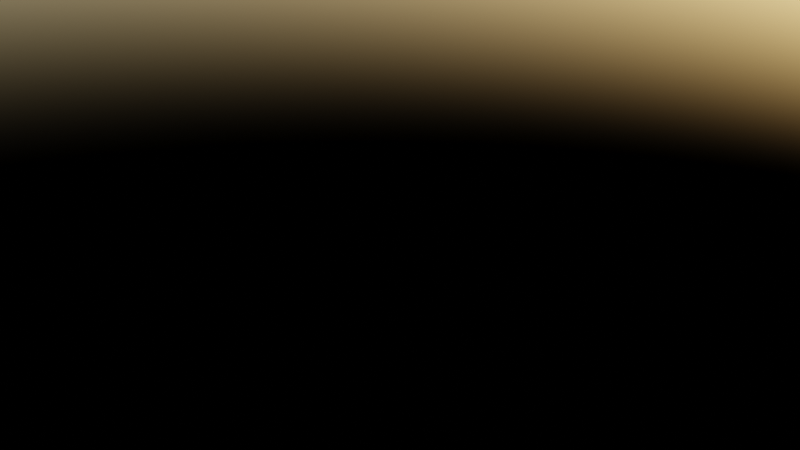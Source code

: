 # Source: MazeMapCreator.blend  (saved by Blender 3.5.10; exported with 4.5.12 LTS)
import bpy
from mathutils import Matrix  # noqa: F401  (used for matrix-valued properties, if any)

bpy.ops.wm.read_factory_settings(use_empty=True)
scene = bpy.context.scene
scene.name = 'Scene'

# ---- collections
col_collection = bpy.data.collections.new('Collection'); scene.collection.children.link(col_collection)

# ---- images (referenced by path relative to the original .blend; pixels are not part of the script)
import os
ASSET_DIR = os.environ.get("B2B_ASSET_DIR", "")  # directory of the original .blend (textures are referenced by path, not embedded)
HERE = os.path.dirname(os.path.abspath(__file__))  # packed textures are extracted next to this script under _unpacked/

def load_image(name, relpath, width, height, colorspace="sRGB"):
    """Load a texture the original file referenced (path relative to the .blend, or extracted next to this script)."""
    p = next((c for c in (os.path.join(HERE, relpath), os.path.join(ASSET_DIR, relpath)) if relpath and os.path.exists(c)), "")
    if p:
        img = bpy.data.images.load(p, check_existing=True)
        img.name = name
    else:  # same state as the original file: an image datablock whose file is absent (Cycles renders it pink)
        img = bpy.data.images.new(name, width, height)
        img.source = "FILE"
        img.filepath = "//" + (relpath or name)
    img.colorspace_settings.name = colorspace
    return img
img_map_21x21_23_png = load_image('map_21x21_23.png', 'map_21x21_23.png', 1024, 1024, 'sRGB')
img_map_21x21_4_png = load_image('map_21x21_4.png', 'map_21x21_4.png', 1024, 1024, 'sRGB')
img_grunge_wall_texture_jpg = load_image('grunge-wall-texture.jpg', 'grunge-wall-texture.jpg', 1024, 1024, 'sRGB')

# ---- materials (node trees are filled in below, after node groups)
mat_material = bpy.data.materials.new('Material')
mat_material.alpha_threshold = 0.0
mat_material.use_transparent_shadow = False
mat_material.roughness = 0.5
mat_material.line_color = (0.0, 0.0, 0.0, 1.0)

# ---- node groups
ng_mapcollor = bpy.data.node_groups.new('MapCollor', 'GeometryNodeTree')
_s = ng_mapcollor.interface.new_socket(name='Vector', in_out='OUTPUT', socket_type='NodeSocketVector')
_s = ng_mapcollor.interface.new_socket(name='Fac', in_out='INPUT', socket_type='NodeSocketFloat')
_s.subtype = 'FACTOR'
_s.default_value = 0.5
_s.min_value = 0.0
_s.max_value = 1.0
_N = ng_mapcollor.nodes; _L = ng_mapcollor.links
n0 = _N.new('NodeGroupOutput'); n0.name = 'Group Output'; n0.location = (555, 0)
n1 = _N.new('NodeGroupInput'); n1.name = 'Group Input'; n1.location = (-565, 0)
n2 = _N.new('ShaderNodeVectorMath'); n2.name = 'Vector Math'; n2.location = (72, 213)
n2.operation = 'MULTIPLY'
n3 = _N.new('ShaderNodeMath'); n3.name = 'Math.003'; n3.location = (-4, -45)
n3.operation = 'SUBTRACT'
n3.inputs[0].default_value = 1.0
n4 = _N.new('ShaderNodeVectorMath'); n4.name = 'Vector Math.001'; n4.location = (226, -84)
n4.operation = 'MULTIPLY'
n5 = _N.new('ShaderNodeValToRGB'); n5.name = 'ColorRamp.001'; n5.location = (-96, -225)
n5.color_ramp.interpolation = 'CARDINAL'
while len(n5.color_ramp.elements) > 1: n5.color_ramp.elements.remove(n5.color_ramp.elements[-1])
n5.color_ramp.elements[0].position = 0.1182; n5.color_ramp.elements[0].color = (0.0999, 0.05951, 0.02956, 1.0)
_e = n5.color_ramp.elements.new(0.3227); _e.color = (0.04059, 0.08329, 0.03413, 1.0)
_e = n5.color_ramp.elements.new(0.4795); _e.color = (0.02035, 0.07379, 0.02527, 1.0)
_e = n5.color_ramp.elements.new(0.5432); _e.color = (0.107, 0.05613, 0.02956, 1.0)
_e = n5.color_ramp.elements.new(0.7364); _e.color = (0.05486, 0.0999, 0.02956, 1.0)
_e = n5.color_ramp.elements.new(0.9955); _e.color = (0.0999, 0.05951, 0.02956, 1.0)
n6 = _N.new('ShaderNodeVectorMath'); n6.name = 'Vector Math.002'; n6.location = (365, 163)
n7 = _N.new('ShaderNodeTexNoise'); n7.name = 'Musgrave Texture'; n7.location = (-365, -236)
n7.width = 150
n7.noise_dimensions = '4D'
n7.normalize = False
n7.inputs[1].default_value = 1.0
n7.inputs[2].default_value = 8.8
n7.inputs[3].default_value = 14.0
n7.inputs[4].default_value = 0.25
n8 = _N.new('ShaderNodeValToRGB'); n8.name = 'ColorRamp'; n8.location = (-337, 236)
n8.color_ramp.interpolation = 'EASE'
while len(n8.color_ramp.elements) > 1: n8.color_ramp.elements.remove(n8.color_ramp.elements[-1])
n8.color_ramp.elements[0].position = 0.04091; n8.color_ramp.elements[0].color = (0.1, 0.05968, 0.02971, 1.0)
_e = n8.color_ramp.elements.new(0.07727); _e.color = (0.1015, 0.1107, 0.1361, 1.0)
_e = n8.color_ramp.elements.new(0.3273); _e.color = (0.1224, 0.1374, 0.1814, 1.0)
_e = n8.color_ramp.elements.new(0.8); _e.color = (0.064, 0.06784, 0.07977, 1.0)
n9 = _N.new('ShaderNodeMath'); n9.name = 'Math.002'; n9.location = (-235, -30)
n9.operation = 'GREATER_THAN'
n9.inputs[1].default_value = 2.98e-08
_L.new(n5.outputs[0], n4.inputs[1])
_L.new(n2.outputs[0], n6.inputs[0])
_L.new(n9.outputs[0], n3.inputs[1])
_L.new(n8.outputs[0], n2.inputs[0])
_L.new(n9.outputs[0], n2.inputs[1])
_L.new(n3.outputs[0], n4.inputs[0])
_L.new(n7.outputs[0], n5.inputs[0])
_L.new(n4.outputs[0], n6.inputs[1])
_L.new(n1.outputs[0], n8.inputs[0])
_L.new(n1.outputs[0], n9.inputs[0])
_L.new(n6.outputs[0], n0.inputs[0])
n0.is_active_output = True
ng_landheightremap = bpy.data.node_groups.new('LandHeightRemap', 'GeometryNodeTree')
_s = ng_landheightremap.interface.new_socket(name='Vector', in_out='OUTPUT', socket_type='NodeSocketVector')
_N = ng_landheightremap.nodes; _L = ng_landheightremap.links
n0 = _N.new('NodeGroupOutput'); n0.name = 'Group Output'; n0.location = (612, 0)
n1 = _N.new('NodeGroupInput'); n1.name = 'Group Input'; n1.location = (-622, 0)
n2 = _N.new('ShaderNodeTexNoise'); n2.name = 'Noise Texture'; n2.location = (-422, 116)
n2.hide = True
n2.noise_dimensions = '4D'
n2.inputs[1].default_value = 0.6
n2.inputs[2].default_value = 22.2
n2.inputs[3].default_value = 4.5
n2.inputs[4].default_value = 0.2917
n3 = _N.new('ShaderNodeValue'); n3.name = 'Value'; n3.location = (-307, -154)
n3.hide = True
n3.outputs[0].default_value = -0.01
n4 = _N.new('ShaderNodeRGBCurve'); n4.name = 'RGB Curves'; n4.location = (-217, 204)
_c = n4.mapping.curves[3]
while len(_c.points) > 2: _c.points.remove(_c.points[-1])
_c.points[0].location = (0.0, 0.0); _c.points[0].handle_type = 'AUTO'
_c.points[1].location = (0.25, 0.1375); _c.points[1].handle_type = 'AUTO'
_p = _c.points.new(0.54091, 0.88125); _p.handle_type = 'AUTO'
_p = _c.points.new(0.68636, 0.93125); _p.handle_type = 'AUTO'
_p = _c.points.new(1.0, 0.99375); _p.handle_type = 'AUTO'
n4.mapping.update()
n4.inputs[0].default_value = 0.2273
n5 = _N.new('ShaderNodeMapRange'); n5.name = 'Map Range'; n5.location = (202, 182)
n6 = _N.new('ShaderNodeCombineXYZ'); n6.name = 'Combine XYZ.001'; n6.location = (422, 232)
n6.hide = True
n7 = _N.new('ShaderNodeValue'); n7.name = 'Value.001'; n7.location = (-233, -232)
n7.outputs[0].default_value = 0.01
_L.new(n5.outputs[0], n6.inputs[2])
_L.new(n4.outputs[0], n5.inputs[0])
_L.new(n7.outputs[0], n5.inputs[4])
_L.new(n3.outputs[0], n5.inputs[3])
_L.new(n2.outputs[0], n4.inputs[1])
_L.new(n6.outputs[0], n0.inputs[0])
n0.is_active_output = True
ng_mapnormalizeheight = bpy.data.node_groups.new('MapNormalizeHeight', 'GeometryNodeTree')
_s = ng_mapnormalizeheight.interface.new_socket(name='Value', in_out='OUTPUT', socket_type='NodeSocketFloat')
_s = ng_mapnormalizeheight.interface.new_socket(name='Value', in_out='INPUT', socket_type='NodeSocketFloat')
_s.default_value = 0.5
_s.min_value = -1e+04
_s.max_value = 1e+04
_N = ng_mapnormalizeheight.nodes; _L = ng_mapnormalizeheight.links
n0 = _N.new('NodeGroupOutput'); n0.name = 'Group Output'; n0.location = (401, 115)
n1 = _N.new('GeometryNodeBlurAttribute'); n1.name = 'Blur Attribute.001'; n1.location = (53, 175)
n2 = _N.new('ShaderNodeMath'); n2.name = 'Math'; n2.location = (-127, 226)
n2.operation = 'GREATER_THAN'
n2.inputs[1].default_value = 0.8
n3 = _N.new('GeometryNodeBlurAttribute'); n3.name = 'Blur Attribute'; n3.location = (-311, 228)
n3.inputs[1].default_value = 0
n4 = _N.new('ShaderNodeMath'); n4.name = 'Math.001'; n4.location = (226, -21)
n4.operation = 'MULTIPLY'
n5 = _N.new('NodeGroupInput'); n5.name = 'Group Input'; n5.location = (-511, 115)
_L.new(n3.outputs[0], n2.inputs[0])
_L.new(n1.outputs[0], n4.inputs[0])
_L.new(n2.outputs[0], n1.inputs[0])
_L.new(n5.outputs[0], n3.inputs[0])
_L.new(n4.outputs[0], n0.inputs[0])
_L.new(n5.outputs[0], n4.inputs[1])
n0.is_active_output = True
ng_vertsamplegrid = bpy.data.node_groups.new('VertSampleGrid', 'GeometryNodeTree')
_s = ng_vertsamplegrid.interface.new_socket(name='Value', in_out='OUTPUT', socket_type='NodeSocketFloat')
_s = ng_vertsamplegrid.interface.new_socket(name='Input', in_out='INPUT', socket_type='NodeSocketImage')
_N = ng_vertsamplegrid.nodes; _L = ng_vertsamplegrid.links
n0 = _N.new('NodeGroupOutput'); n0.name = 'Group Output'; n0.location = (1485, 0)
n1 = _N.new('ShaderNodeMath'); n1.name = 'Math.001'; n1.location = (1140, -28)
n1.operation = 'MULTIPLY'
n2 = _N.new('ShaderNodeMath'); n2.name = 'Math'; n2.location = (1053, 204)
n2.operation = 'MULTIPLY'
n3 = _N.new('GeometryNodeImageTexture'); n3.name = 'Image Texture'; n3.location = (711, 346)
n3.interpolation = 'Closest'
n3.extension = 'CLIP'
n4 = _N.new('GeometryNodeImageTexture'); n4.name = 'Image Texture.001'; n4.location = (698, 111)
n4.interpolation = 'Closest'
n4.extension = 'CLIP'
n5 = _N.new('GeometryNodeImageTexture'); n5.name = 'Image Texture.003'; n5.location = (743, -443)
n5.interpolation = 'Closest'
n5.extension = 'CLIP'
n6 = _N.new('GeometryNodeImageTexture'); n6.name = 'Image Texture.002'; n6.location = (713, -121)
n6.interpolation = 'Closest'
n6.extension = 'CLIP'
n7 = _N.new('ShaderNodeVectorMath'); n7.name = 'Vector Math.001'; n7.location = (193, 323)
n8 = _N.new('ShaderNodeVectorMath'); n8.name = 'Vector Math.005'; n8.location = (-44, 384)
n8.operation = 'MULTIPLY'
n8.inputs[1].default_value = (1.0, 1.0, 0.0)
n9 = _N.new('ShaderNodeVectorMath'); n9.name = 'Vector Math.006'; n9.location = (-22, 169)
n9.operation = 'MULTIPLY'
n9.inputs[1].default_value = (1.0, -1.0, 0.0)
n10 = _N.new('ShaderNodeVectorMath'); n10.name = 'Vector Math.008'; n10.location = (-52, -291)
n10.operation = 'MULTIPLY'
n10.inputs[1].default_value = (-1.0, -1.0, 0.0)
n11 = _N.new('ShaderNodeVectorMath'); n11.name = 'Vector Math.002'; n11.location = (211, 60)
n12 = _N.new('ShaderNodeVectorMath'); n12.name = 'Vector Math.003'; n12.location = (240, -230)
n12.width = 100
n13 = _N.new('ShaderNodeVectorMath'); n13.name = 'Vector Math.004'; n13.location = (160, -522)
n14 = _N.new('GeometryNodeInputPosition'); n14.name = 'Position'; n14.location = (-1241, -191)
n15 = _N.new('NodeReroute'); n15.name = 'Reroute'; n15.location = (469, -167)
n15.width = 16
n15.socket_idname = 'NodeSocketImage'
n16 = _N.new('NodeReroute'); n16.name = 'Reroute.001'; n16.location = (-515, 133)
n16.width = 16
n16.socket_idname = 'NodeSocketFloat'
n17 = _N.new('NodeReroute'); n17.name = 'Reroute.002'; n17.location = (-535, -175)
n17.width = 16
n17.socket_idname = 'NodeSocketVector'
n18 = _N.new('ShaderNodeVectorMath'); n18.name = 'Vector Math'; n18.location = (-825, -174)
n18.width = 104
n18.inputs[1].default_value = (0.5, 0.5, 0.5)
n19 = _N.new('ShaderNodeVectorMath'); n19.name = 'Vector Math.007'; n19.location = (-44, -101)
n19.operation = 'MULTIPLY'
n19.inputs[1].default_value = (-1.0, 1.0, 0.0)
n20 = _N.new('GeometryNodeImageInfo'); n20.name = 'Image Info'; n20.location = (-1295, 381)
n21 = _N.new('ShaderNodeMath'); n21.name = 'Math.003'; n21.location = (-912, 522)
n21.operation = 'DIVIDE'
n22 = _N.new('ShaderNodeMath'); n22.name = 'Math.002'; n22.location = (1295, 130)
n22.operation = 'MULTIPLY'
n23 = _N.new('NodeGroupInput'); n23.name = 'Group Input'; n23.location = (-1495, 0)
_L.new(n17.outputs[0], n7.inputs[1])
_L.new(n21.outputs[0], n16.inputs[0])
_L.new(n16.outputs[0], n8.inputs[0])
_L.new(n17.outputs[0], n11.inputs[1])
_L.new(n11.outputs[0], n4.inputs[1])
_L.new(n3.outputs[0], n2.inputs[0])
_L.new(n16.outputs[0], n10.inputs[0])
_L.new(n15.outputs[0], n5.inputs[0])
_L.new(n15.outputs[0], n6.inputs[0])
_L.new(n19.outputs[0], n12.inputs[0])
_L.new(n16.outputs[0], n9.inputs[0])
_L.new(n12.outputs[0], n6.inputs[1])
_L.new(n18.outputs[0], n17.inputs[0])
_L.new(n16.outputs[0], n19.inputs[0])
_L.new(n1.outputs[0], n22.inputs[1])
_L.new(n5.outputs[0], n1.inputs[1])
_L.new(n4.outputs[0], n2.inputs[1])
_L.new(n2.outputs[0], n22.inputs[0])
_L.new(n15.outputs[0], n3.inputs[0])
_L.new(n13.outputs[0], n5.inputs[1])
_L.new(n7.outputs[0], n3.inputs[1])
_L.new(n9.outputs[0], n11.inputs[0])
_L.new(n17.outputs[0], n13.inputs[1])
_L.new(n8.outputs[0], n7.inputs[0])
_L.new(n14.outputs[0], n18.inputs[0])
_L.new(n20.outputs[0], n21.inputs[1])
_L.new(n17.outputs[0], n12.inputs[1])
_L.new(n6.outputs[0], n1.inputs[0])
_L.new(n15.outputs[0], n4.inputs[0])
_L.new(n23.outputs[0], n15.inputs[0])
_L.new(n23.outputs[0], n20.inputs[0])
_L.new(n22.outputs[0], n0.inputs[0])
n0.is_active_output = True
ng_wallheightremap = bpy.data.node_groups.new('WallHeightRemap', 'GeometryNodeTree')
_s = ng_wallheightremap.interface.new_socket(name='Result', in_out='OUTPUT', socket_type='NodeSocketFloat')
_s = ng_wallheightremap.interface.new_socket(name='Value', in_out='INPUT', socket_type='NodeSocketFloat')
_s.hide_value = True
_s = ng_wallheightremap.interface.new_socket(name='Image', in_out='INPUT', socket_type='NodeSocketImage')
_N = ng_wallheightremap.nodes; _L = ng_wallheightremap.links
n0 = _N.new('ShaderNodeMath'); n0.name = 'Math'; n0.location = (-42, -230)
n0.operation = 'DIVIDE'
n0.inputs[0].default_value = 1.0
n1 = _N.new('ShaderNodeMapRange'); n1.name = 'Map Range'; n1.location = (424, 137)
n2 = _N.new('ShaderNodeRGBCurve'); n2.name = 'RGB Curves'; n2.location = (-175, 171)
_c = n2.mapping.curves[3]
while len(_c.points) > 2: _c.points.remove(_c.points[-1])
_c.points[0].location = (0.0, 0.0); _c.points[0].handle_type = 'AUTO'
_c.points[1].location = (0.29545, 0.46875); _c.points[1].handle_type = 'AUTO'
_p = _c.points.new(0.53636, 0.81875); _p.handle_type = 'AUTO'
_p = _c.points.new(1.0, 1.0); _p.handle_type = 'AUTO'
n2.mapping.update()
n2.inputs[0].default_value = 0.5591
n3 = _N.new('NodeGroupOutput'); n3.name = 'Group Output'; n3.location = (640, 58)
n4 = _N.new('ShaderNodeMath'); n4.name = 'Math.001'; n4.location = (153, -217)
n4.operation = 'MULTIPLY'
n4.inputs[1].default_value = 4.4
n5 = _N.new('GeometryNodeGroup'); n5.name = 'Group'; n5.location = (-564, 108)
n5.node_tree = ng_mapnormalizeheight
n6 = _N.new('NodeGroupInput'); n6.name = 'Group Input'; n6.location = (-882, 44)
n7 = _N.new('GeometryNodeImageInfo'); n7.name = 'Image Info'; n7.location = (-453, -306)
_L.new(n5.outputs[0], n2.inputs[1])
_L.new(n2.outputs[0], n1.inputs[0])
_L.new(n1.outputs[0], n3.inputs[0])
_L.new(n6.outputs[0], n5.inputs[0])
_L.new(n6.outputs[1], n7.inputs[0])
_L.new(n7.outputs[0], n0.inputs[1])
_L.new(n0.outputs[0], n4.inputs[0])
_L.new(n4.outputs[0], n1.inputs[4])
n3.is_active_output = True
ng_imagetogrid = bpy.data.node_groups.new('ImageToGrid', 'GeometryNodeTree')
_s = ng_imagetogrid.interface.new_socket(name='Mesh', in_out='OUTPUT', socket_type='NodeSocketGeometry')
_s = ng_imagetogrid.interface.new_socket(name='Image', in_out='INPUT', socket_type='NodeSocketImage')
ng_imagetogrid.is_modifier = True
_N = ng_imagetogrid.nodes; _L = ng_imagetogrid.links
n0 = _N.new('NodeGroupOutput'); n0.name = 'Group Output'; n0.location = (749, 0)
n1 = _N.new('ShaderNodeMath'); n1.name = 'Math.001'; n1.location = (119, -186)
n1.operation = 'MULTIPLY'
n2 = _N.new('ShaderNodeMath'); n2.name = 'Math'; n2.location = (64, 217)
n2.operation = 'MULTIPLY'
n3 = _N.new('GeometryNodeMeshGrid'); n3.name = 'Grid'; n3.location = (559, 39)
n4 = _N.new('ShaderNodeMath'); n4.name = 'Math.002'; n4.location = (284, 208)
n4.inputs[1].default_value = 1.0
n5 = _N.new('NodeGroupInput'); n5.name = 'Group Input'; n5.location = (-680, 0)
n6 = _N.new('FunctionNodeInputInt'); n6.name = 'Integer'; n6.location = (-114, -18)
n6.integer = 1
n6.outputs[0].default_value = 0
n7 = _N.new('GeometryNodeImageInfo'); n7.name = 'Image Info'; n7.location = (-464, -33)
n8 = _N.new('ShaderNodeMath'); n8.name = 'Math.003'; n8.location = (331, -88)
n8.inputs[0].default_value = 1.0
_L.new(n4.outputs[0], n3.inputs[2])
_L.new(n6.outputs[0], n2.inputs[1])
_L.new(n7.outputs[0], n2.inputs[0])
_L.new(n6.outputs[0], n1.inputs[0])
_L.new(n7.outputs[1], n1.inputs[1])
_L.new(n8.outputs[0], n3.inputs[3])
_L.new(n5.outputs[0], n7.inputs[0])
_L.new(n3.outputs[0], n0.inputs[0])
_L.new(n2.outputs[0], n4.inputs[0])
_L.new(n1.outputs[0], n8.inputs[1])
n0.is_active_output = True
ng_mapcreator = bpy.data.node_groups.new('MapCreator', 'GeometryNodeTree')
_s = ng_mapcreator.interface.new_socket(name='Geometry', in_out='OUTPUT', socket_type='NodeSocketGeometry')
_s = ng_mapcreator.interface.new_socket(name='Geometry', in_out='OUTPUT', socket_type='NodeSocketGeometry')
_s = ng_mapcreator.interface.new_socket(name='Value', in_out='OUTPUT', socket_type='NodeSocketFloat')
_s = ng_mapcreator.interface.new_socket(name='Geometry', in_out='INPUT', socket_type='NodeSocketGeometry')
ng_mapcreator.is_modifier = True
_N = ng_mapcreator.nodes; _L = ng_mapcreator.links
n0 = _N.new('NodeFrame'); n0.name = 'Frame'; n0.location = (-236, -287)
n0.label = 'HeightWave'
n0.width = 303
n1 = _N.new('GeometryNodeInputPosition'); n1.name = 'Position'; n1.location = (-3323, 1026)
n1.width = 100
n1.hide = True
n2 = _N.new('ShaderNodeVectorMath'); n2.name = 'Vector Math'; n2.location = (-3056, 1023)
n2.hide = True
n2.inputs[1].default_value = (0.5, 0.5, 0.5)
n3 = _N.new('FunctionNodeInputInt'); n3.name = 'Integer.001'; n3.location = (-3072, 941)
n3.integer = 1
n3.outputs[0].default_value = 0
n4 = _N.new('GeometryNodeGroup'); n4.name = 'Group.006'; n4.location = (1501, -655)
n4.node_tree = ng_mapcollor
n5 = _N.new('GeometryNodeSetShadeSmooth'); n5.name = 'Set Shade Smooth'; n5.location = (1729, 36)
n5.mute = True
n6 = _N.new('GeometryNodeSetPosition'); n6.name = 'Set Position'; n6.location = (400, -86)
n7 = _N.new('ShaderNodeCombineXYZ'); n7.name = 'Combine XYZ'; n7.location = (187, -221)
n7.hide = True
n8 = _N.new('ShaderNodeMath'); n8.name = 'Math.001'; n8.location = (-3, -139)
n8.operation = 'MULTIPLY'
n9 = _N.new('GeometryNodeGroup'); n9.name = 'Group.003'; n9.location = (1015, -277)
n9.node_tree = ng_landheightremap
n10 = _N.new('ShaderNodeMath'); n10.name = 'Math'; n10.location = (356, -304)
n10.operation = 'LESS_THAN'
n10.inputs[1].default_value = 0.1
n11 = _N.new('GeometryNodeStoreNamedAttribute'); n11.name = 'Store Named Attribute'; n11.location = (2076, 59)
n11.data_type = 'FLOAT_COLOR'
n11.inputs[2].default_value = 'Color'
n12 = _N.new('GeometryNodeGroup'); n12.name = 'Group.004'; n12.location = (28, -526)
n12.node_tree = ng_mapnormalizeheight
n13 = _N.new('ShaderNodeTexNoise'); n13.name = 'Noise Texture'; n13.location = (30, -40)
n13.width = 100
n13.hide = True
n13.inputs[2].default_value = 10.0
n13.inputs[3].default_value = 7.2
n13.inputs[4].default_value = 0.5083
n14 = _N.new('ShaderNodeMapRange'); n14.name = 'Map Range'; n14.location = (159, -53)
n14.width = 114
n14.hide = True
n14.inputs[3].default_value = 0.5
n14.inputs[4].default_value = 1.1
n15 = _N.new('NodeReroute'); n15.name = 'Reroute'; n15.location = (-434, -372)
n15.width = 16
n15.socket_idname = 'NodeSocketFloat'
n16 = _N.new('GeometryNodeSetPosition'); n16.name = 'Set Position.001'; n16.location = (1329, -101)
n17 = _N.new('GeometryNodeGroup'); n17.name = 'Group.007'; n17.location = (-734, -349)
n17.width = 229
n17.node_tree = ng_vertsamplegrid
n18 = _N.new('GeometryNodeGroup'); n18.name = 'Group.002'; n18.location = (-310, -167)
n18.hide = True
n18.node_tree = ng_wallheightremap
n19 = _N.new('GeometryNodeViewer'); n19.name = 'Viewer'; n19.location = (3210, -130)
n20 = _N.new('GeometryNodeSetMaterial'); n20.name = 'Set Material'; n20.location = (2286, 212)
n20.inputs[2].default_value = mat_material
n21 = _N.new('GeometryNodeInputMeshEdgeNeighbors'); n21.name = 'Edge Neighbors'; n21.location = (2369, 704)
n22 = _N.new('ShaderNodeCombineXYZ'); n22.name = 'Combine XYZ.001'; n22.location = (2701, 529)
n23 = _N.new('GeometryNodeSetPosition'); n23.name = 'Set Position.002'; n23.location = (2978, 479)
n24 = _N.new('ShaderNodeSeparateXYZ'); n24.name = 'Separate XYZ'; n24.location = (2510, 482)
n25 = _N.new('GeometryNodeInputPosition'); n25.name = 'Position.001'; n25.location = (2281, 495)
n26 = _N.new('ShaderNodeMath'); n26.name = 'Math.002'; n26.location = (2673, 778)
n26.operation = 'LESS_THAN'
n26.use_clamp = True
n26.inputs[1].default_value = 1.2
n27 = _N.new('NodeGroupOutput'); n27.name = 'Group Output'; n27.location = (3335, 234)
n27.inputs[2].default_value = 0.0
n28 = _N.new('GeometryNodeInputImage'); n28.name = 'Image'; n28.location = (-1178, -77)
n28.width = 285
n28.image = img_map_21x21_23_png
n29 = _N.new('GeometryNodeGroup'); n29.name = 'Group'; n29.location = (-567, 50)
n29.node_tree = ng_imagetogrid
n13.parent = n0
n14.parent = n0
_L.new(n29.outputs[0], n6.inputs[0])
_L.new(n8.outputs[0], n7.inputs[2])
_L.new(n7.outputs[0], n6.inputs[3])
_L.new(n28.outputs[0], n29.inputs[0])
_L.new(n6.outputs[0], n16.inputs[0])
_L.new(n10.outputs[0], n16.inputs[1])
_L.new(n9.outputs[0], n16.inputs[3])
_L.new(n5.outputs[0], n11.inputs[0])
_L.new(n11.outputs[0], n20.inputs[0])
_L.new(n16.outputs[0], n5.inputs[0])
_L.new(n13.outputs[0], n14.inputs[0])
_L.new(n18.outputs[0], n8.inputs[0])
_L.new(n4.outputs[0], n11.inputs[3])
_L.new(n28.outputs[0], n18.inputs[1])
_L.new(n12.outputs[0], n4.inputs[0])
_L.new(n14.outputs[0], n8.inputs[1])
_L.new(n1.outputs[0], n2.inputs[0])
_L.new(n23.outputs[0], n27.inputs[0])
_L.new(n23.outputs[0], n19.inputs[0])
_L.new(n28.outputs[0], n17.inputs[0])
_L.new(n15.outputs[0], n18.inputs[0])
_L.new(n15.outputs[0], n10.inputs[0])
_L.new(n15.outputs[0], n12.inputs[0])
_L.new(n17.outputs[0], n15.inputs[0])
_L.new(n21.outputs[0], n26.inputs[0])
_L.new(n20.outputs[0], n23.inputs[0])
_L.new(n25.outputs[0], n24.inputs[0])
_L.new(n24.outputs[0], n22.inputs[0])
_L.new(n24.outputs[1], n22.inputs[1])
_L.new(n22.outputs[0], n23.inputs[2])
_L.new(n26.outputs[0], n23.inputs[1])
n27.is_active_output = True

# ---- material node trees
mat_material.use_nodes = True; mat_material.node_tree.nodes.clear()
_N = mat_material.node_tree.nodes; _L = mat_material.node_tree.links
n0 = _N.new('ShaderNodeTexImage'); n0.name = 'Image Texture'; n0.location = (-340, 41)
n0.image = img_map_21x21_4_png
n1 = _N.new('ShaderNodeTexCoord'); n1.name = 'Texture Coordinate'; n1.location = (-615, 221)
n2 = _N.new('ShaderNodeBsdfPrincipled'); n2.name = 'Principled BSDF'; n2.location = (-31, 444)
n2.distribution = 'GGX'
n2.subsurface_method = 'RANDOM_WALK_SKIN'
n2.inputs[2].default_value = 0.0
n2.inputs[3].default_value = 0.0
n2.inputs[11].default_value = 1.01
n2.inputs[13].default_value = 0.0
n2.inputs[20].default_value = 0.0
n2.inputs[27].default_value = (0.0, 0.0, 0.0, 1.0)
n2.inputs[28].default_value = 1.0
n3 = _N.new('ShaderNodeTexImage'); n3.name = 'Image Texture.001'; n3.location = (-573, 646)
n3.image = img_grunge_wall_texture_jpg
n4 = _N.new('ShaderNodeAttribute'); n4.name = 'Attribute'; n4.location = (-384, 284)
n4.attribute_name = 'Color'
n5 = _N.new('ShaderNodeOutputMaterial'); n5.name = 'Material Output'; n5.location = (450, 312)
_L.new(n2.outputs[0], n5.inputs[0])
_L.new(n1.outputs[3], n0.inputs[0])
_L.new(n4.outputs[0], n2.inputs[0])
n5.is_active_output = True

# ---- world
world_world = bpy.data.worlds.new('World'); scene.world = world_world
world_world.use_nodes = True; world_world.node_tree.nodes.clear()
_N = world_world.node_tree.nodes; _L = world_world.node_tree.links
n0 = _N.new('ShaderNodeOutputWorld'); n0.name = 'World Output'; n0.location = (300, 300)
n1 = _N.new('ShaderNodeTexSky'); n1.name = 'Sky Texture'; n1.location = (-192, 275)
n2 = _N.new('ShaderNodeBackground'); n2.name = 'Background'; n2.location = (18, 300)
_L.new(n2.outputs[0], n0.inputs[0])
_L.new(n1.outputs[0], n2.inputs[0])
n0.is_active_output = True
world_world.color = (0.05088, 0.05088, 0.05088)
world_world.use_sun_shadow = False
world_world.sun_shadow_jitter_overblur = 0.0

# ---- meshes
me_plane_003 = bpy.data.meshes.new('Plane.003')
me_plane_003.from_pydata([(-1.0, -1.0, 0.0), (1.0, -1.0, 0.0), (-1.0, 1.0, 0.0), (1.0, 1.0, 0.0)], [], [(0, 1, 3, 2)])
_uv = me_plane_003.uv_layers.new(name='UVMap')
_uv.uv.foreach_set('vector', [0.0, 0.0, 1.0, 0.0, 1.0, 1.0, 0.0, 1.0])
me_plane_003.update()

# ---- objects
ob_plane = bpy.data.objects.new('Plane', me_plane_003)

# ---- transforms, parenting, visibility, modifiers, constraints
ob_plane.location = (0.0, 0.0, 0.0)
_m = ob_plane.modifiers.new('GeometryNodes', 'NODES')
_m.node_group = ng_mapcreator

# ---- collection membership
col_collection.objects.link(ob_plane)

# ---- scene / render settings (as saved in the file)
scene.frame_start = 1; scene.frame_end = 250; scene.frame_set(1)
scene.render.engine = 'BLENDER_EEVEE_NEXT'
scene.cycles.sampling_pattern = 'TABULATED_SOBOL'
scene.view_settings.view_transform = 'Filmic'
bpy.context.view_layer.update()

# ---- added for rendering (the .blend has no active camera): camera
cam_auto = bpy.data.cameras.new('AutoCamera')
cam_auto.lens = 50.0
cam_auto.sensor_width = 36.0
cam_auto.clip_end = 1000.0
ob_auto_camera = bpy.data.objects.new('AutoCamera', cam_auto)
scene.collection.objects.link(ob_auto_camera)
ob_auto_camera.location = (0.185045, -0.222054, 0.148036)
ob_auto_camera.rotation_euler = (1.09748, -7.21219e-08, 0.694738)
scene.camera = ob_auto_camera
bpy.context.view_layer.update()
